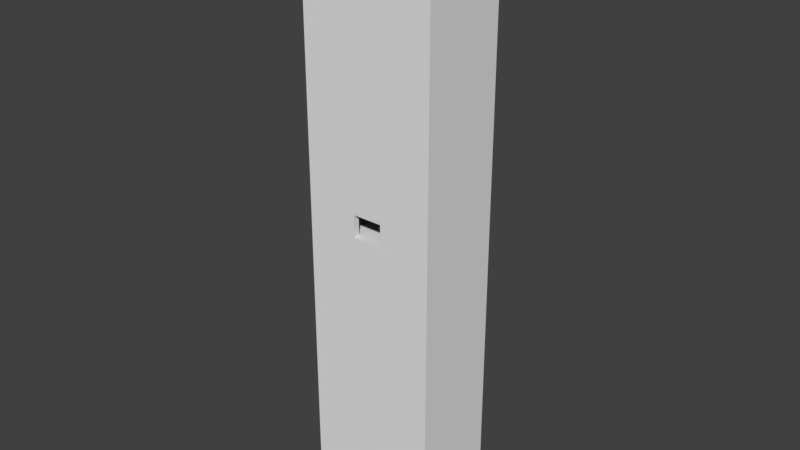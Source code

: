 # Source: loot_room.blend  (saved by Blender 2.79.0; exported with 4.5.12 LTS)
import bpy
from mathutils import Matrix  # noqa: F401  (used for matrix-valued properties, if any)

bpy.ops.wm.read_factory_settings(use_empty=True)
scene = bpy.context.scene
scene.name = 'Scene'

# ---- collections
col_collection_1 = bpy.data.collections.new('Collection 1'); scene.collection.children.link(col_collection_1)

# ---- materials (node trees are filled in below, after node groups)
mat_material = bpy.data.materials.new('Material')
mat_material.alpha_threshold = 0.0
mat_material.use_transparent_shadow = False
mat_material.roughness = 0.5
mat_material.line_color = (0.0, 0.0, 0.0, 1.0)

# ---- material node trees

# ---- world
world_world = bpy.data.worlds.new('World'); scene.world = world_world
world_world.color = (0.05088, 0.05088, 0.05088)
world_world.use_sun_shadow = False
world_world.sun_shadow_jitter_overblur = 0.0
world_world.cycles.sampling_method = 'MANUAL'

# ---- meshes
me_cube = bpy.data.meshes.new('Cube')
me_cube.from_pydata([(45.0, -200.0, -20.0), (45.0, -200.0, 40.0), (37.93, 196.0, 35.94), (10.0, -200.0, 40.0), (1.907e-05, -200.0, -20.0), (-1.907e-05, -200.0, 40.0), (45.0, 6.755e-06, -20.0), (45.0, 7.411e-06, 40.0), (37.93, 196.0, -16.06), (10.0, 7.192e-06, 40.0), (2.48e-05, -8.742e-07, -20.0), (-1.335e-05, 1.101e-05, 40.0), (45.0, 200.0, -20.0), (45.0, 200.0, 40.0), (10.0, 200.0, 40.0), (2.48e-05, 200.0, -20.0), (10.0, 15.0, 40.0), (0.0, 200.0, 40.0), (0.0, 15.0, 40.0), (37.93, 6.872e-06, -16.06), (37.93, 7.178e-06, 35.94), (10.0, 7.178e-06, 35.94), (0.0, -7.573e-07, -16.06), (37.93, 200.0, -16.06), (37.93, 200.0, 35.94), (10.0, 200.0, 35.94), (0.0, 200.0, -16.06), (10.0, 15.0, 35.94), (0.0, 200.0, 35.94), (0.0, 15.0, 35.94), (45.0, 15.0, 40.0), (45.0, 15.0, -20.0), (0.0, 15.0, -20.0), (0.0, 196.0, 35.94), (0.0, 196.0, -16.06), (10.0, 196.0, 35.94)], [], [(6, 10, 11, 9, 7), (0, 1, 3, 5, 4), (3, 1, 7, 9), (34, 8, 2, 35, 33), (4, 5, 11, 10), (0, 4, 10, 6), (1, 0, 6, 7), (5, 3, 9, 11), (16, 27, 21, 9), (31, 32, 15, 12), (30, 31, 12, 13), (13, 24, 25, 14), (19, 23, 26, 22), (21, 27, 25, 24, 20), (20, 24, 23, 19), (27, 29, 28, 25), (15, 26, 23, 12), (14, 25, 28, 17), (18, 29, 27, 16), (12, 23, 24, 13), (6, 10, 32, 31), (7, 30, 16, 9), (6, 31, 30, 7), (16, 30, 13, 14), (26, 28, 25, 24, 23), (16, 14, 17, 18)])
me_cube.materials.append(mat_material)
me_cube.use_remesh_preserve_volume = False
me_cube.use_remesh_preserve_attributes = False
me_cube.use_mirror_vertex_groups = False
me_cube.update()

# ---- objects
ob_cube = bpy.data.objects.new('Cube', me_cube)

# ---- transforms, parenting, visibility, modifiers, constraints
ob_cube.location = (0.0, 0.0, 0.0)
ob_cube.rotation_euler = (1.571, -0.0, 0.0)
ob_cube.lock_rotations_4d = False
ob_cube.empty_display_type = 'ARROWS'
ob_cube.lineart.crease_threshold = 0.0
_m = ob_cube.modifiers.new('Mirror', 'MIRROR')
_m.use_clip = True

# ---- collection membership
col_collection_1.objects.link(ob_cube)

# ---- scene / render settings (as saved in the file)
scene.frame_start = 1; scene.frame_end = 250; scene.frame_set(1)
scene.render.engine = 'BLENDER_EEVEE_NEXT'
scene.render.resolution_percentage = 50
scene.render.dither_intensity = 0.0
scene.cycles.use_denoising = False
scene.cycles.samples = 128
scene.cycles.sampling_pattern = 'TABULATED_SOBOL'
scene.cycles.use_adaptive_sampling = False
scene.cycles.use_light_tree = False
scene.cycles.blur_glossy = 0.0
scene.cycles.sample_clamp_indirect = 0.0
scene.view_settings.view_transform = 'Standard'
bpy.context.view_layer.update()

# ---- added for rendering (the .blend has no active camera and no usable light): camera, sun
cam_auto = bpy.data.cameras.new('AutoCamera')
cam_auto.lens = 50.0
cam_auto.sensor_width = 36.0
cam_auto.clip_end = 6728.34
ob_auto_camera = bpy.data.objects.new('AutoCamera', cam_auto)
scene.collection.objects.link(ob_auto_camera)
ob_auto_camera.location = (383.383, -470.059, 306.706)
ob_auto_camera.rotation_euler = (1.09748, -7.21219e-08, 0.694738)
scene.camera = ob_auto_camera
light_auto_sun = bpy.data.lights.new('AutoSun', 'SUN')
light_auto_sun.energy = 3.0
light_auto_sun.angle = 0.0523599
ob_auto_sun = bpy.data.objects.new('AutoSun', light_auto_sun)
scene.collection.objects.link(ob_auto_sun)
ob_auto_sun.rotation_euler = (0.872665, 0.174533, 0.523599)
bpy.context.view_layer.update()
